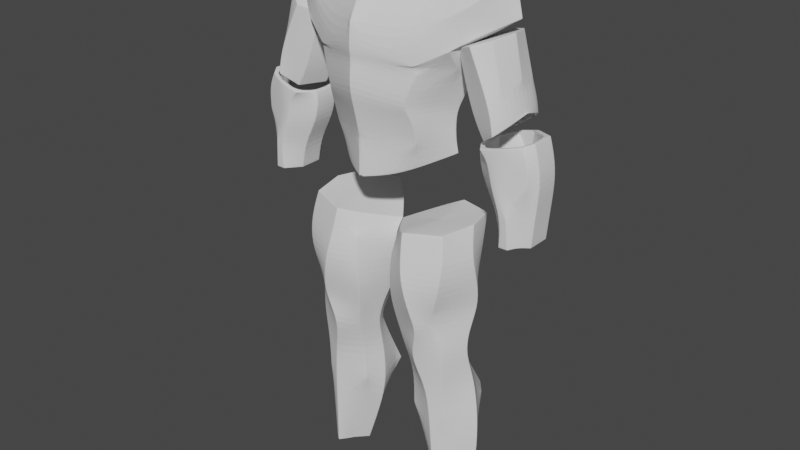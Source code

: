 # Source: 63-Cuerpo_3772_autosave.blend  (saved by Blender 3.4.6; exported with 4.5.12 LTS)
import bpy
from mathutils import Matrix  # noqa: F401  (used for matrix-valued properties, if any)

bpy.ops.wm.read_factory_settings(use_empty=True)
scene = bpy.context.scene
scene.name = 'Scene'

# ---- collections
col_collection = bpy.data.collections.new('Collection'); scene.collection.children.link(col_collection)

# ---- world
world_world = bpy.data.worlds.new('World'); scene.world = world_world
world_world.use_nodes = True; world_world.node_tree.nodes.clear()
_N = world_world.node_tree.nodes; _L = world_world.node_tree.links
n0 = _N.new('ShaderNodeOutputWorld'); n0.name = 'World Output'; n0.location = (300, 300)
n1 = _N.new('ShaderNodeBackground'); n1.name = 'Background'; n1.location = (10, 300)
n1.inputs[0].default_value = (0.05088, 0.05088, 0.05088, 1.0)
_L.new(n1.outputs[0], n0.inputs[0])
n0.is_active_output = True
world_world.color = (0.05088, 0.05088, 0.05088)
world_world.use_sun_shadow = False
world_world.sun_shadow_jitter_overblur = 0.0

# ---- meshes
me_cylinder_002 = bpy.data.meshes.new('Cylinder.002')
me_cylinder_002.from_pydata([(0.0, 0.2046, 0.5853), (0.0, 0.2479, 0.7462), (0.2705, 0.1187, 0.5749), (0.2705, 0.1302, 0.7167), (0.3818, -0.03307, 0.5494), (0.3818, -0.03689, 0.7116), (0.2705, -0.2116, 0.5482), (0.2705, -0.2612, 0.7205), (0.0, -0.3496, 0.5599), (0.0, -0.3878, 0.736), (-0.004689, 0.2262, 0.348), (0.1611, 0.1289, 0.4065), (0.392, -0.01654, 0.4548), (0.1611, -0.2586, 0.3416), (-0.004689, -0.3496, 0.3149), (0.2399, 0.1467, 0.8186), (0.0, 0.3267, 0.8771), (0.4314, -0.02035, 0.8198), (0.2399, -0.3093, 0.7931), (0.0, -0.431, 0.8732), (0.3178, 0.1658, 0.9839), (0.0, 0.3801, 1.042), (0.523, -1.094e-07, 1.061), (0.3178, -0.2688, 0.9776), (0.0, -0.4056, 1.038), (0.3242, 0.227, 1.014), (0.005103, 0.38, 1.07), (0.5297, -0.0001308, 1.148), (0.3116, -0.2864, 1.025), (0.0, -0.424, 1.072), (0.2621, 0.2264, 1.182), (0.0, 0.3793, 1.225), (0.7017, -0.03446, 1.273), (0.2531, -0.3186, 1.175), (0.0, -0.4119, 1.221), (0.1579, 0.2253, 1.481), (-0.005985, 0.3471, 1.445), (0.3101, -0.001874, 1.51), (0.1509, -0.1964, 1.489), (-0.005985, -0.2866, 1.445), (0.7752, 0.156, 0.3993), (0.7519, 0.156, 0.5419), (0.798, 0.1559, 0.4093), (0.7963, 0.1559, 0.5543), (0.9808, 0.06446, 0.4319), (0.9649, 0.06446, 0.5562), (0.9807, -0.06471, 0.4319), (0.9648, -0.06471, 0.5562), (0.7978, -0.156, 0.4093), (0.796, -0.156, 0.5543), (0.7749, -0.1559, 0.3993), (0.7517, -0.1559, 0.5419), (0.6551, -0.06446, 0.404), (0.6312, -0.06446, 0.5348), (0.6552, 0.06471, 0.404), (0.6313, 0.06471, 0.5348), (0.8081, 0.1559, 0.6372), (0.694, 0.156, 0.609), (0.9321, 0.06446, 0.6673), (0.932, -0.06471, 0.6673), (0.8079, -0.156, 0.6372), (0.6937, -0.1559, 0.609), (0.6431, -0.06445, 0.5957), (0.6432, 0.06471, 0.5957), (0.9401, -0.1103, 0.4254), (0.9472, -0.1103, 0.5568), (0.8996, -0.1103, 0.6565), (0.8491, 0.1563, 0.2381), (0.8609, 0.1562, 0.237), (0.9627, 0.06477, 0.2538), (0.9626, -0.0644, 0.2538), (0.8926, -0.11, 0.2494), (0.8606, -0.1557, 0.237), (0.8488, -0.1556, 0.2381), (0.7606, -0.06414, 0.2295), (0.7607, 0.06502, 0.2295), (0.8369, 0.1551, 0.07519), (0.8752, 0.155, 0.07504), (0.9532, 0.06362, 0.07763), (0.9531, -0.06555, 0.07763), (0.9016, -0.1112, 0.08214), (0.875, -0.1568, 0.07504), (0.8367, -0.1567, 0.07519), (0.7812, -0.0653, 0.07107), (0.7813, 0.06387, 0.07107), (0.7158, 0.1883, 0.9418), (0.6179, 0.1883, 1.149), (0.7488, 0.1332, 0.9563), (0.6991, 0.1332, 1.177), (0.7786, -1.695e-07, 0.9734), (0.7415, -1.486e-07, 1.195), (0.7488, -0.1332, 0.9563), (0.6991, -0.1332, 1.177), (0.7158, -0.1883, 0.9418), (0.6179, -0.1883, 1.149), (0.5941, -0.1332, 0.8811), (0.5206, -0.1332, 1.11), (0.5167, -1.541e-07, 0.8589), (0.4624, -1.34e-07, 1.086), (0.5941, 0.1332, 0.8811), (0.5206, 0.1332, 1.11), (0.7611, 0.1883, 0.8061), (0.7954, 0.1332, 0.8194), (0.8162, -1.674e-07, 0.8365), (0.7954, -0.1332, 0.8194), (0.7611, -0.1883, 0.8061), (0.647, -0.1332, 0.7479), (0.5861, -1.531e-07, 0.7296), (0.647, 0.1332, 0.7479), (0.7816, 0.1883, 0.7093), (0.8062, 0.1332, 0.7473), (0.8288, -1.778e-07, 0.7918), (0.8062, -0.1332, 0.7473), (0.7816, -0.1883, 0.7093), (0.7056, -0.1332, 0.6476), (0.6323, -1.592e-07, 0.653), (0.7056, 0.1332, 0.6476), (0.3322, -0.1126, 0.5489), (0.3322, -0.1369, 0.7156), (0.2891, -0.1245, 0.4043), (0.3461, -0.1491, 0.8079), (0.4627, -0.1198, 1.007), (0.4808, -0.2086, 1.124), (0.432, -0.2068, 1.266), (0.2757, -0.1213, 1.505), (0.3266, 0.04213, 0.562), (0.3266, 0.04588, 0.7141), (0.2776, 0.05552, 0.4309), (0.3366, 0.06242, 0.8192), (0.459, 0.0649, 1.016), (0.4618, 0.1395, 1.155), (0.415, 0.1599, 1.295), (0.2752, 0.144, 1.496), (0.603, -0.1149, 1.214), (0.6322, 0.03233, 1.234), (0.5741, -0.1442, 1.348), (0.4012, -0.07806, 1.567), (0.4211, 0.03059, 1.573), (0.5522, 0.1082, 1.248), (0.5269, 0.1286, 1.376), (0.3753, 0.1127, 1.558), (0.7507, 0.02122, 1.297), (0.6606, -0.07059, 1.447), (0.7039, 0.02053, 1.483), (0.5052, -0.01132, 1.599), (0.5171, 0.01947, 1.604), (0.6387, 0.0945, 1.304), (0.5996, 0.1149, 1.476), (0.4897, 0.09899, 1.59), (0.2983, 0.1707, -0.3145), (0.2708, 0.1795, -0.1865), (0.4765, 0.09433, -0.3231), (0.4914, 0.1031, -0.1603), (0.5636, -0.02638, -0.3252), (0.5492, -0.07033, -0.1441), (0.4765, -0.2705, -0.3165), (0.4914, -0.2467, -0.1493), (0.2983, -0.3469, -0.3079), (0.2708, -0.3231, -0.1755), (0.155, -0.2705, -0.3323), (0.1607, -0.2467, -0.1761), (0.04961, -0.02638, -0.3625), (0.03153, -0.07033, -0.185), (0.155, 0.09433, -0.3389), (0.1607, 0.1031, -0.1871), (0.3377, 0.1905, -0.4869), (0.4242, 0.1141, -0.4817), (0.551, 0.002198, -0.4955), (0.4242, -0.246, -0.4817), (0.3377, -0.3224, -0.4869), (0.15, -0.246, -0.4991), (0.0935, 0.002198, -0.5328), (0.15, 0.1141, -0.4991), (0.361, 0.1488, -0.6228), (0.4338, 0.07235, -0.6252), (0.5301, -0.05715, -0.656), (0.4338, -0.2064, -0.6252), (0.361, -0.2828, -0.6228), (0.1779, -0.2064, -0.6808), (0.1489, -0.05715, -0.7085), (0.1779, 0.07235, -0.6808), (0.4682, 0.1844, 0.005314), (0.2568, 0.2608, -0.01024), (0.5138, 4.918e-08, 0.01056), (0.4682, -0.2138, 0.007145), (0.2568, -0.2902, -0.008405), (0.1711, -0.2138, -0.04563), (0.02666, 6.432e-08, -0.1022), (0.1711, 0.1844, -0.04746), (0.2923, 0.07402, -0.8235), (0.4644, -0.002377, -0.8245), (0.5239, -0.06814, -0.8235), (0.4644, -0.1844, -0.8135), (0.2923, -0.2608, -0.8125), (0.213, -0.1844, -0.8354), (0.1748, -0.06814, -0.8577), (0.213, -0.002377, -0.8464), (0.3696, 0.1553, -1.038), (0.4459, 0.07895, -1.028), (0.542, 9.846e-09, -1.018), (0.4459, -0.1673, -1.026), (0.3696, -0.1949, -1.036), (0.2311, -0.1185, -1.028), (0.1929, 1.445e-08, -1.052), (0.2311, 0.07895, -1.03), (0.3934, 0.2894, -1.288), (0.4492, 0.213, -1.286), (0.5843, 1.179e-08, -1.288), (0.4492, -0.1563, -1.266), (0.3934, -0.1839, -1.268), (0.2246, -0.1075, -1.291), (0.1576, 1.352e-08, -1.333), (0.2246, 0.213, -1.311), (0.403, 0.2147, -1.558), (0.4482, 0.1383, -1.559), (0.5842, 1.382e-08, -1.593), (0.4482, -0.1432, -1.563), (0.403, -0.1707, -1.562), (0.3078, -0.09433, -1.552), (0.2291, 1.084e-08, -1.603), (0.3078, 0.1383, -1.547), (0.4239, 0.1114, -1.874), (0.4574, 0.03499, -1.872), (0.5415, 1.197e-08, -1.861), (0.4574, -0.1278, -1.859), (0.4239, -0.1553, -1.861), (0.3839, -0.07895, -1.858), (0.3094, 7.703e-09, -1.863), (0.3839, 0.03499, -1.872)], [], [(0, 1, 3, 2), (125, 126, 5, 4), (117, 118, 7, 6), (6, 7, 9, 8), (126, 3, 15, 128), (117, 6, 13, 119), (6, 8, 14, 13), (125, 4, 12, 127), (0, 2, 11, 10), (15, 16, 21, 20), (3, 1, 16, 15), (118, 5, 17, 120), (9, 7, 18, 19), (19, 18, 23, 24), (128, 15, 20, 129), (120, 17, 22, 121), (25, 26, 31, 30), (24, 23, 28, 29), (129, 20, 25, 130), (121, 22, 27, 122), (20, 21, 26, 25), (29, 28, 33, 34), (130, 25, 30, 131), (124, 123, 135, 136), (37, 124, 136, 137), (30, 31, 36, 35), (34, 33, 38, 39), (131, 30, 35, 132), (40, 41, 43, 42), (42, 43, 45, 44), (44, 45, 47, 46), (64, 65, 49, 48), (48, 49, 51, 50), (50, 51, 53, 52), (65, 47, 59, 66), (52, 53, 55, 54), (54, 55, 41, 40), (48, 50, 73, 72), (55, 53, 62, 63), (45, 43, 56, 58), (51, 49, 60, 61), (41, 55, 63, 57), (43, 41, 57, 56), (47, 45, 58, 59), (53, 51, 61, 62), (49, 65, 66, 60), (46, 47, 65, 64), (69, 70, 79, 78), (64, 48, 72, 71), (40, 42, 68, 67), (44, 46, 70, 69), (42, 44, 69, 68), (54, 40, 67, 75), (52, 54, 75, 74), (50, 52, 74, 73), (46, 64, 71, 70), (76, 77, 78, 79, 80, 81, 82, 83, 84), (74, 75, 84, 83), (71, 72, 81, 80), (67, 68, 77, 76), (75, 67, 76, 84), (72, 73, 82, 81), (68, 69, 78, 77), (70, 71, 80, 79), (73, 74, 83, 82), (85, 86, 88, 87), (87, 88, 90, 89), (89, 90, 92, 91), (91, 92, 94, 93), (93, 94, 96, 95), (95, 96, 98, 97), (88, 86, 100, 98, 96, 94, 92, 90), (97, 98, 100, 99), (99, 100, 86, 85), (87, 89, 103, 102), (105, 106, 114, 113), (93, 95, 106, 105), (99, 85, 101, 108), (85, 87, 102, 101), (89, 91, 104, 103), (95, 97, 107, 106), (91, 93, 105, 104), (97, 99, 108, 107), (103, 104, 112, 111), (101, 102, 110, 109), (108, 101, 109, 116), (106, 107, 115, 114), (104, 105, 113, 112), (102, 103, 111, 110), (107, 108, 116, 115), (33, 123, 124, 38), (28, 122, 123, 33), (23, 121, 122, 28), (18, 120, 121, 23), (7, 118, 120, 18), (4, 117, 119, 12), (4, 5, 118, 117), (131, 132, 140, 139), (122, 27, 134, 133), (22, 129, 130, 27), (17, 128, 129, 22), (2, 125, 127, 11), (5, 126, 128, 17), (2, 3, 126, 125), (140, 137, 145, 148), (133, 134, 141, 32), (138, 139, 147, 146), (135, 133, 32, 142), (130, 131, 139, 138), (132, 37, 137, 140), (27, 130, 138, 134), (123, 122, 133, 135), (32, 141, 143, 142), (142, 143, 145, 144), (143, 147, 148, 145), (141, 146, 147, 143), (134, 138, 146, 141), (136, 135, 142, 144), (137, 136, 144, 145), (139, 140, 148, 147), (149, 150, 152, 151), (151, 152, 154, 153), (153, 154, 156, 155), (155, 156, 158, 157), (157, 158, 160, 159), (159, 160, 162, 161), (158, 156, 184, 185), (161, 162, 164, 163), (163, 164, 150, 149), (163, 149, 165, 172), (167, 168, 176, 175), (149, 151, 166, 165), (153, 155, 168, 167), (159, 161, 171, 170), (155, 157, 169, 168), (161, 163, 172, 171), (151, 153, 167, 166), (157, 159, 170, 169), (179, 180, 196, 195), (165, 166, 174, 173), (172, 165, 173, 180), (170, 171, 179, 178), (168, 169, 177, 176), (166, 167, 175, 174), (171, 172, 180, 179), (169, 170, 178, 177), (181, 182, 188, 187, 186, 185, 184, 183), (164, 162, 187, 188), (154, 152, 181, 183), (160, 158, 185, 186), (150, 164, 188, 182), (152, 150, 182, 181), (156, 154, 183, 184), (162, 160, 186, 187), (191, 192, 200, 199), (177, 178, 194, 193), (175, 176, 192, 191), (173, 174, 190, 189), (180, 173, 189, 196), (178, 179, 195, 194), (176, 177, 193, 192), (174, 175, 191, 190), (197, 198, 206, 205), (189, 190, 198, 197), (196, 189, 197, 204), (194, 195, 203, 202), (192, 193, 201, 200), (190, 191, 199, 198), (195, 196, 204, 203), (193, 194, 202, 201), (211, 212, 220, 219), (204, 197, 205, 212), (202, 203, 211, 210), (200, 201, 209, 208), (198, 199, 207, 206), (203, 204, 212, 211), (201, 202, 210, 209), (199, 200, 208, 207), (214, 215, 223, 222), (209, 210, 218, 217), (207, 208, 216, 215), (205, 206, 214, 213), (212, 205, 213, 220), (210, 211, 219, 218), (208, 209, 217, 216), (206, 207, 215, 214), (221, 222, 223, 224, 225, 226, 227, 228), (219, 220, 228, 227), (217, 218, 226, 225), (215, 216, 224, 223), (213, 214, 222, 221), (220, 213, 221, 228), (218, 219, 227, 226), (216, 217, 225, 224), (228, 226, 227)])
_uv = me_cylinder_002.uv_layers.new(name='UVMap')
_uv.uv.foreach_set('vector', [1.0, 0.5, 1.0, 1.0, 0.875, 1.0, 0.875, 0.5, 0.8119, 0.5, 0.8119, 1.0, 0.75, 1.0, 0.75, 0.5, 0.6943, 0.5, 0.6943, 1.0, 0.625, 1.0, 0.625, 0.5, 0.625, 0.5, 0.625, 1.0, 0.5, 1.0, 0.5, 0.5, 0.8119, 1.0, 0.875, 1.0, 0.875, 1.0, 0.8119, 1.0, 0.6943, 0.5, 0.625, 0.5, 0.625, 0.5, 0.6943, 0.5, 0.625, 0.5, 0.5, 0.5, 0.5, 0.5, 0.625, 0.5, 0.8119, 0.5, 0.75, 0.5, 0.75, 0.5, 0.8119, 0.5, 1.0, 0.5, 0.875, 0.5, 0.875, 0.5, 1.0, 0.5, 0.875, 1.0, 1.0, 1.0, 1.0, 1.0, 0.875, 1.0, 0.875, 1.0, 1.0, 1.0, 1.0, 1.0, 0.875, 1.0, 0.6943, 1.0, 0.75, 1.0, 0.75, 1.0, 0.6943, 1.0, 0.5, 1.0, 0.625, 1.0, 0.625, 1.0, 0.5, 1.0, 0.5, 1.0, 0.625, 1.0, 0.625, 1.0, 0.5, 1.0, 0.8119, 1.0, 0.875, 1.0, 0.875, 1.0, 0.8119, 1.0, 0.6943, 1.0, 0.75, 1.0, 0.75, 1.0, 0.6943, 1.0, 0.875, 1.0, 1.0, 1.0, 1.0, 1.0, 0.875, 1.0, 0.5, 1.0, 0.625, 1.0, 0.625, 1.0, 0.5, 1.0, 0.8119, 1.0, 0.875, 1.0, 0.875, 1.0, 0.8119, 1.0, 0.6943, 1.0, 0.75, 1.0, 0.75, 1.0, 0.6943, 1.0, 0.875, 1.0, 1.0, 1.0, 1.0, 1.0, 0.875, 1.0, 0.5, 1.0, 0.625, 1.0, 0.625, 1.0, 0.5, 1.0, 0.8119, 1.0, 0.875, 1.0, 0.875, 1.0, 0.8119, 1.0, 0.6943, 1.0, 0.6943, 1.0, 0.6943, 1.0, 0.6943, 1.0, 0.0, 0.0, 0.0, 0.0, 0.0, 0.0, 0.0, 0.0, 0.875, 1.0, 1.0, 1.0, 1.0, 1.0, 0.875, 1.0, 0.5, 1.0, 0.625, 1.0, 0.625, 1.0, 0.5, 1.0, 0.8119, 1.0, 0.875, 1.0, 0.875, 1.0, 0.8119, 1.0, 1.0, 0.5, 1.0, 1.0, 0.875, 1.0, 0.875, 0.5, 0.875, 0.5, 0.875, 1.0, 0.75, 1.0, 0.75, 0.5, 0.75, 0.5, 0.75, 1.0, 0.625, 1.0, 0.625, 0.5, 0.5625, 0.5, 0.5625, 1.0, 0.5, 1.0, 0.5, 0.5, 0.5, 0.5, 0.5, 1.0, 0.375, 1.0, 0.375, 0.5, 0.375, 0.5, 0.375, 1.0, 0.25, 1.0, 0.25, 0.5, 0.5625, 1.0, 0.625, 1.0, 0.625, 1.0, 0.5625, 1.0, 0.25, 0.5, 0.25, 1.0, 0.125, 1.0, 0.125, 0.5, 0.125, 0.5, 0.125, 1.0, 0.0, 1.0, 0.0, 0.5, 0.5, 0.5, 0.375, 0.5, 0.375, 0.5, 0.5, 0.5, 0.125, 1.0, 0.25, 1.0, 0.25, 1.0, 0.125, 1.0, 0.75, 1.0, 0.875, 1.0, 0.875, 1.0, 0.75, 1.0, 0.375, 1.0, 0.5, 1.0, 0.5, 1.0, 0.375, 1.0, 0.0, 1.0, 0.125, 1.0, 0.125, 1.0, 0.0, 1.0, 0.875, 1.0, 1.0, 1.0, 1.0, 1.0, 0.875, 1.0, 0.625, 1.0, 0.75, 1.0, 0.75, 1.0, 0.625, 1.0, 0.25, 1.0, 0.375, 1.0, 0.375, 1.0, 0.25, 1.0, 0.5, 1.0, 0.5625, 1.0, 0.5625, 1.0, 0.5, 1.0, 0.625, 0.5, 0.625, 1.0, 0.5625, 1.0, 0.5625, 0.5, 0.75, 0.5, 0.625, 0.5, 0.625, 0.5, 0.75, 0.5, 0.5625, 0.5, 0.5, 0.5, 0.5, 0.5, 0.5625, 0.5, 1.0, 0.5, 0.875, 0.5, 0.875, 0.5, 1.0, 0.5, 0.75, 0.5, 0.625, 0.5, 0.625, 0.5, 0.75, 0.5, 0.875, 0.5, 0.75, 0.5, 0.75, 0.5, 0.875, 0.5, 0.125, 0.5, 0.0, 0.5, 0.0, 0.5, 0.125, 0.5, 0.25, 0.5, 0.125, 0.5, 0.125, 0.5, 0.25, 0.5, 0.375, 0.5, 0.25, 0.5, 0.25, 0.5, 0.375, 0.5, 0.625, 0.5, 0.5625, 0.5, 0.5625, 0.5, 0.625, 0.5, 0.75, 0.49, 0.9197, 0.4197, 0.99, 0.25, 0.9197, 0.08029, 0.8349, 0.04515, 0.75, 0.01, 0.5803, 0.08029, 0.51, 0.25, 0.5803, 0.4197, 0.25, 0.5, 0.125, 0.5, 0.125, 0.5, 0.25, 0.5, 0.5625, 0.5, 0.5, 0.5, 0.5, 0.5, 0.5625, 0.5, 1.0, 0.5, 0.875, 0.5, 0.875, 0.5, 1.0, 0.5, 0.125, 0.5, 0.0, 0.5, 0.0, 0.5, 0.125, 0.5, 0.5, 0.5, 0.375, 0.5, 0.375, 0.5, 0.5, 0.5, 0.875, 0.5, 0.75, 0.5, 0.75, 0.5, 0.875, 0.5, 0.625, 0.5, 0.5625, 0.5, 0.5625, 0.5, 0.625, 0.5, 0.375, 0.5, 0.25, 0.5, 0.25, 0.5, 0.375, 0.5, 1.0, 0.5, 1.0, 1.0, 0.875, 1.0, 0.875, 0.5, 0.875, 0.5, 0.875, 1.0, 0.75, 1.0, 0.75, 0.5, 0.75, 0.5, 0.75, 1.0, 0.625, 1.0, 0.625, 0.5, 0.625, 0.5, 0.625, 1.0, 0.5, 1.0, 0.5, 0.5, 0.5, 0.5, 0.5, 1.0, 0.375, 1.0, 0.375, 0.5, 0.375, 0.5, 0.375, 1.0, 0.25, 1.0, 0.25, 0.5, 0.4197, 0.4197, 0.25, 0.49, 0.08029, 0.4197, 0.01, 0.25, 0.08029, 0.08029, 0.25, 0.01, 0.4197, 0.08029, 0.49, 0.25, 0.25, 0.5, 0.25, 1.0, 0.125, 1.0, 0.125, 0.5, 0.125, 0.5, 0.125, 1.0, 0.0, 1.0, 0.0, 0.5, 0.875, 0.5, 0.75, 0.5, 0.75, 0.5, 0.875, 0.5, 0.5, 0.5, 0.375, 0.5, 0.375, 0.5, 0.5, 0.5, 0.5, 0.5, 0.375, 0.5, 0.375, 0.5, 0.5, 0.5, 0.125, 0.5, 0.0, 0.5, 0.0, 0.5, 0.125, 0.5, 1.0, 0.5, 0.875, 0.5, 0.875, 0.5, 1.0, 0.5, 0.75, 0.5, 0.625, 0.5, 0.625, 0.5, 0.75, 0.5, 0.375, 0.5, 0.25, 0.5, 0.25, 0.5, 0.375, 0.5, 0.625, 0.5, 0.5, 0.5, 0.5, 0.5, 0.625, 0.5, 0.25, 0.5, 0.125, 0.5, 0.125, 0.5, 0.25, 0.5, 0.75, 0.5, 0.625, 0.5, 0.625, 0.5, 0.75, 0.5, 1.0, 0.5, 0.875, 0.5, 0.875, 0.5, 1.0, 0.5, 0.125, 0.5, 0.0, 0.5, 0.0, 0.5, 0.125, 0.5, 0.375, 0.5, 0.25, 0.5, 0.25, 0.5, 0.375, 0.5, 0.625, 0.5, 0.5, 0.5, 0.5, 0.5, 0.625, 0.5, 0.875, 0.5, 0.75, 0.5, 0.75, 0.5, 0.875, 0.5, 0.25, 0.5, 0.125, 0.5, 0.125, 0.5, 0.25, 0.5, 0.625, 1.0, 0.6943, 1.0, 0.6943, 1.0, 0.625, 1.0, 0.625, 1.0, 0.6943, 1.0, 0.6943, 1.0, 0.625, 1.0, 0.625, 1.0, 0.6943, 1.0, 0.6943, 1.0, 0.625, 1.0, 0.625, 1.0, 0.6943, 1.0, 0.6943, 1.0, 0.625, 1.0, 0.625, 1.0, 0.6943, 1.0, 0.6943, 1.0, 0.625, 1.0, 0.75, 0.5, 0.6943, 0.5, 0.6943, 0.5, 0.75, 0.5, 0.75, 0.5, 0.75, 1.0, 0.6943, 1.0, 0.6943, 0.5, 0.8119, 1.0, 0.8119, 1.0, 0.8119, 1.0, 0.8119, 1.0, 0.6943, 1.0, 0.75, 1.0, 0.75, 1.0, 0.6943, 1.0, 0.75, 1.0, 0.8119, 1.0, 0.8119, 1.0, 0.75, 1.0, 0.75, 1.0, 0.8119, 1.0, 0.8119, 1.0, 0.75, 1.0, 0.875, 0.5, 0.8119, 0.5, 0.8119, 0.5, 0.875, 0.5, 0.75, 1.0, 0.8119, 1.0, 0.8119, 1.0, 0.75, 1.0, 0.875, 0.5, 0.875, 1.0, 0.8119, 1.0, 0.8119, 0.5, 0.0, 0.0, 0.0, 0.0, 0.0, 0.0, 0.0, 0.0, 0.6943, 1.0, 0.75, 1.0, 0.75, 1.0, 0.6943, 1.0, 0.8119, 1.0, 0.8119, 1.0, 0.8119, 1.0, 0.8119, 1.0, 0.6943, 1.0, 0.6943, 1.0, 0.6943, 1.0, 0.6943, 1.0, 0.8119, 1.0, 0.8119, 1.0, 0.8119, 1.0, 0.8119, 1.0, 0.0, 0.0, 0.0, 0.0, 0.0, 0.0, 0.0, 0.0, 0.75, 1.0, 0.8119, 1.0, 0.8119, 1.0, 0.75, 1.0, 0.6943, 1.0, 0.6943, 1.0, 0.6943, 1.0, 0.6943, 1.0, 0.6943, 1.0, 0.75, 1.0, 0.75, 1.0, 0.6943, 1.0, 0.6943, 1.0, 0.75, 1.0, 0.75, 1.0, 0.6943, 1.0, 0.75, 1.0, 0.8119, 1.0, 0.8119, 1.0, 0.75, 1.0, 0.75, 1.0, 0.8119, 1.0, 0.8119, 1.0, 0.75, 1.0, 0.75, 1.0, 0.8119, 1.0, 0.8119, 1.0, 0.75, 1.0, 0.6943, 1.0, 0.6943, 1.0, 0.6943, 1.0, 0.6943, 1.0, 0.0, 0.0, 0.0, 0.0, 0.0, 0.0, 0.0, 0.0, 0.8119, 1.0, 0.8119, 1.0, 0.8119, 1.0, 0.8119, 1.0, 1.0, 0.5, 1.0, 1.0, 0.875, 1.0, 0.875, 0.5, 0.875, 0.5, 0.875, 1.0, 0.75, 1.0, 0.75, 0.5, 0.75, 0.5, 0.75, 1.0, 0.625, 1.0, 0.625, 0.5, 0.625, 0.5, 0.625, 1.0, 0.5, 1.0, 0.5, 0.5, 0.5, 0.5, 0.5, 1.0, 0.375, 1.0, 0.375, 0.5, 0.375, 0.5, 0.375, 1.0, 0.25, 1.0, 0.25, 0.5, 0.5, 1.0, 0.625, 1.0, 0.625, 1.0, 0.5, 1.0, 0.25, 0.5, 0.25, 1.0, 0.125, 1.0, 0.125, 0.5, 0.125, 0.5, 0.125, 1.0, 0.0, 1.0, 0.0, 0.5, 0.125, 0.5, 0.0, 0.5, 0.0, 0.5, 0.125, 0.5, 0.75, 0.5, 0.625, 0.5, 0.625, 0.5, 0.75, 0.5, 1.0, 0.5, 0.875, 0.5, 0.875, 0.5, 1.0, 0.5, 0.75, 0.5, 0.625, 0.5, 0.625, 0.5, 0.75, 0.5, 0.375, 0.5, 0.25, 0.5, 0.25, 0.5, 0.375, 0.5, 0.625, 0.5, 0.5, 0.5, 0.5, 0.5, 0.625, 0.5, 0.25, 0.5, 0.125, 0.5, 0.125, 0.5, 0.25, 0.5, 0.875, 0.5, 0.75, 0.5, 0.75, 0.5, 0.875, 0.5, 0.5, 0.5, 0.375, 0.5, 0.375, 0.5, 0.5, 0.5, 0.25, 0.5, 0.125, 0.5, 0.125, 0.5, 0.25, 0.5, 1.0, 0.5, 0.875, 0.5, 0.875, 0.5, 1.0, 0.5, 0.125, 0.5, 0.0, 0.5, 0.0, 0.5, 0.125, 0.5, 0.375, 0.5, 0.25, 0.5, 0.25, 0.5, 0.375, 0.5, 0.625, 0.5, 0.5, 0.5, 0.5, 0.5, 0.625, 0.5, 0.875, 0.5, 0.75, 0.5, 0.75, 0.5, 0.875, 0.5, 0.25, 0.5, 0.125, 0.5, 0.125, 0.5, 0.25, 0.5, 0.5, 0.5, 0.375, 0.5, 0.375, 0.5, 0.5, 0.5, 0.4197, 0.4197, 0.25, 0.49, 0.08029, 0.4197, 0.01, 0.25, 0.08029, 0.08029, 0.25, 0.01, 0.4197, 0.08029, 0.49, 0.25, 0.125, 1.0, 0.25, 1.0, 0.25, 1.0, 0.125, 1.0, 0.75, 1.0, 0.875, 1.0, 0.875, 1.0, 0.75, 1.0, 0.375, 1.0, 0.5, 1.0, 0.5, 1.0, 0.375, 1.0, 0.0, 1.0, 0.125, 1.0, 0.125, 1.0, 0.0, 1.0, 0.875, 1.0, 1.0, 1.0, 1.0, 1.0, 0.875, 1.0, 0.625, 1.0, 0.75, 1.0, 0.75, 1.0, 0.625, 1.0, 0.25, 1.0, 0.375, 1.0, 0.375, 1.0, 0.25, 1.0, 0.75, 0.5, 0.625, 0.5, 0.625, 0.5, 0.75, 0.5, 0.5, 0.5, 0.375, 0.5, 0.375, 0.5, 0.5, 0.5, 0.75, 0.5, 0.625, 0.5, 0.625, 0.5, 0.75, 0.5, 1.0, 0.5, 0.875, 0.5, 0.875, 0.5, 1.0, 0.5, 0.125, 0.5, 0.0, 0.5, 0.0, 0.5, 0.125, 0.5, 0.375, 0.5, 0.25, 0.5, 0.25, 0.5, 0.375, 0.5, 0.625, 0.5, 0.5, 0.5, 0.5, 0.5, 0.625, 0.5, 0.875, 0.5, 0.75, 0.5, 0.75, 0.5, 0.875, 0.5, 1.0, 0.5, 0.875, 0.5, 0.875, 0.5, 1.0, 0.5, 1.0, 0.5, 0.875, 0.5, 0.875, 0.5, 1.0, 0.5, 0.125, 0.5, 0.0, 0.5, 0.0, 0.5, 0.125, 0.5, 0.375, 0.5, 0.25, 0.5, 0.25, 0.5, 0.375, 0.5, 0.625, 0.5, 0.5, 0.5, 0.5, 0.5, 0.625, 0.5, 0.875, 0.5, 0.75, 0.5, 0.75, 0.5, 0.875, 0.5, 0.25, 0.5, 0.125, 0.5, 0.125, 0.5, 0.25, 0.5, 0.5, 0.5, 0.375, 0.5, 0.375, 0.5, 0.5, 0.5, 0.25, 0.5, 0.125, 0.5, 0.125, 0.5, 0.25, 0.5, 0.125, 0.5, 0.0, 0.5, 0.0, 0.5, 0.125, 0.5, 0.375, 0.5, 0.25, 0.5, 0.25, 0.5, 0.375, 0.5, 0.625, 0.5, 0.5, 0.5, 0.5, 0.5, 0.625, 0.5, 0.875, 0.5, 0.75, 0.5, 0.75, 0.5, 0.875, 0.5, 0.25, 0.5, 0.125, 0.5, 0.125, 0.5, 0.25, 0.5, 0.5, 0.5, 0.375, 0.5, 0.375, 0.5, 0.5, 0.5, 0.75, 0.5, 0.625, 0.5, 0.625, 0.5, 0.75, 0.5, 0.875, 0.5, 0.75, 0.5, 0.75, 0.5, 0.875, 0.5, 0.5, 0.5, 0.375, 0.5, 0.375, 0.5, 0.5, 0.5, 0.75, 0.5, 0.625, 0.5, 0.625, 0.5, 0.75, 0.5, 1.0, 0.5, 0.875, 0.5, 0.875, 0.5, 1.0, 0.5, 0.125, 0.5, 0.0, 0.5, 0.0, 0.5, 0.125, 0.5, 0.375, 0.5, 0.25, 0.5, 0.25, 0.5, 0.375, 0.5, 0.625, 0.5, 0.5, 0.5, 0.5, 0.5, 0.625, 0.5, 0.875, 0.5, 0.75, 0.5, 0.75, 0.5, 0.875, 0.5, 0.75, 0.49, 0.9197, 0.4197, 0.99, 0.25, 0.9197, 0.08029, 0.75, 0.01, 0.5803, 0.08029, 0.51, 0.25, 0.5803, 0.4197, 0.25, 0.5, 0.125, 0.5, 0.125, 0.5, 0.25, 0.5, 0.5, 0.5, 0.375, 0.5, 0.375, 0.5, 0.5, 0.5, 0.75, 0.5, 0.625, 0.5, 0.625, 0.5, 0.75, 0.5, 1.0, 0.5, 0.875, 0.5, 0.875, 0.5, 1.0, 0.5, 0.125, 0.5, 0.0, 0.5, 0.0, 0.5, 0.125, 0.5, 0.375, 0.5, 0.25, 0.5, 0.25, 0.5, 0.375, 0.5, 0.625, 0.5, 0.5, 0.5, 0.5, 0.5, 0.625, 0.5, 0.5803, 0.4197, 0.5803, 0.08029, 0.51, 0.25])
me_cylinder_002.update()

# ---- objects
ob_empty = bpy.data.objects.new('Empty', None)
ob_empty_001 = bpy.data.objects.new('Empty.001', None)
ob_cylinder = bpy.data.objects.new('Cylinder', me_cylinder_002)
ob_eje_de_simetria = bpy.data.objects.new('eje de simetria', None)

# ---- transforms, parenting, visibility, modifiers, constraints
ob_empty.location = (0.02214, 0.0, 0.0)
ob_empty.rotation_euler = (1.571, -0.0, -0.0)
ob_empty.empty_display_type = 'IMAGE'
ob_empty.empty_display_size = 5.0
ob_empty_001.location = (0.0, 0.0, 0.0)
ob_empty_001.rotation_euler = (1.571, -0.0, 1.571)
ob_empty_001.empty_display_type = 'IMAGE'
ob_empty_001.empty_display_size = 5.0
ob_cylinder.location = (0.0, 0.0, 0.0)
_m = ob_cylinder.modifiers.new('Mirror', 'MIRROR')
_m.mirror_object = ob_eje_de_simetria
_m = ob_cylinder.modifiers.new('EdgeSplit', 'EDGE_SPLIT')
_m.use_edge_angle = False
_m = ob_cylinder.modifiers.new('Solidify', 'SOLIDIFY')
_m.thickness = 0.03
_m.offset = 1.0
_m = ob_cylinder.modifiers.new('Bevel', 'BEVEL')
_m.width = 0.2
_m.width_pct = 0.2
_m.segments = 2
_m = ob_cylinder.modifiers.new('Subdivision', 'SUBSURF')
_m.levels = 2
ob_eje_de_simetria.location = (0.0, 0.0, 0.0)

# ---- collection membership
col_collection.objects.link(ob_empty)
col_collection.objects.link(ob_empty_001)
col_collection.objects.link(ob_cylinder)
col_collection.objects.link(ob_eje_de_simetria)

# ---- scene / render settings (as saved in the file)
scene.frame_start = 1; scene.frame_end = 250; scene.frame_set(1)
scene.render.engine = 'BLENDER_EEVEE_NEXT'
scene.cycles.sampling_pattern = 'TABULATED_SOBOL'
scene.cycles.use_light_tree = False
scene.view_settings.view_transform = 'Filmic'
bpy.context.view_layer.update()

# ---- added for rendering (the .blend has no active camera and no usable light): camera, sun
cam_auto = bpy.data.cameras.new('AutoCamera')
cam_auto.lens = 50.0
cam_auto.sensor_width = 36.0
cam_auto.clip_end = 1000.0
ob_auto_camera = bpy.data.objects.new('AutoCamera', cam_auto)
scene.collection.objects.link(ob_auto_camera)
ob_auto_camera.location = (3.84763, -4.64292, 2.9446)
ob_auto_camera.rotation_euler = (1.09748, -7.21219e-08, 0.694738)
scene.camera = ob_auto_camera
light_auto_sun = bpy.data.lights.new('AutoSun', 'SUN')
light_auto_sun.energy = 3.0
light_auto_sun.angle = 0.0523599
ob_auto_sun = bpy.data.objects.new('AutoSun', light_auto_sun)
scene.collection.objects.link(ob_auto_sun)
ob_auto_sun.rotation_euler = (0.872665, 0.174533, 0.523599)
bpy.context.view_layer.update()
